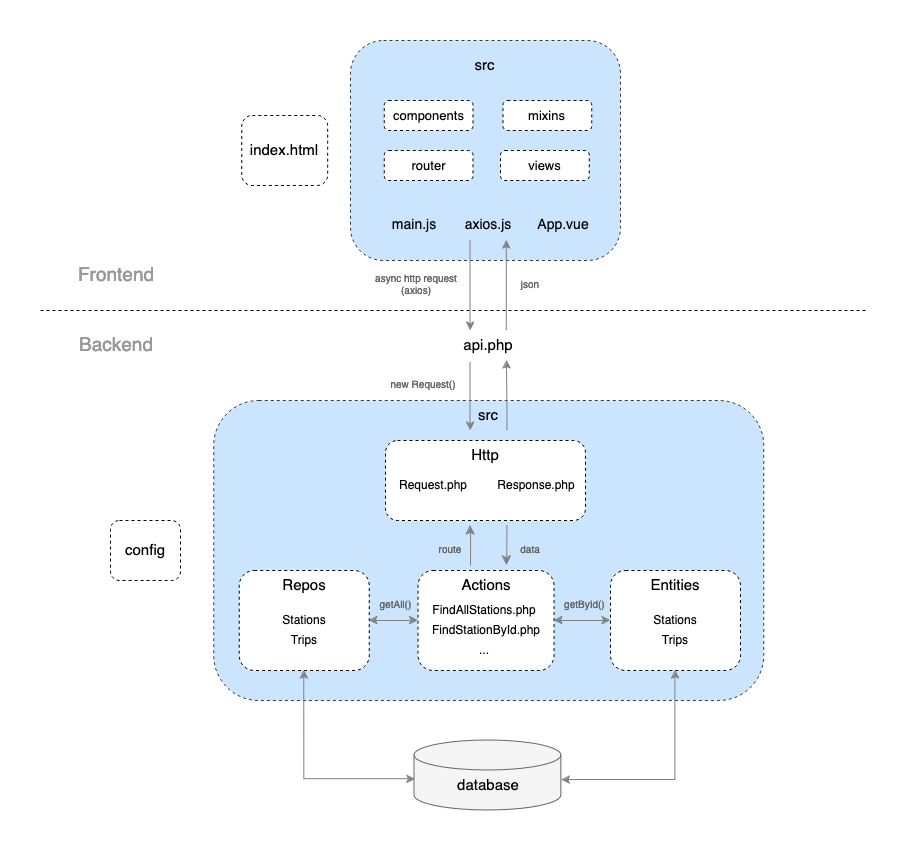

The diagram above was exported from draw.io. Its source (the exported page's mxGraphModel, read from the mxfile embedded in the PNG):
<mxGraphModel dx="937" dy="549" grid="1" gridSize="10" guides="1" tooltips="1" connect="1" arrows="1" fold="1" page="1" pageScale="1" pageWidth="827" pageHeight="1169" background="#ffffff" math="0" shadow="0">
  <root>
    <mxCell id="0" />
    <mxCell id="1" parent="0" />
    <mxCell id="A6xPpOOgAk4EvI7z3leJ-7" value="" style="rounded=1;whiteSpace=wrap;html=1;fontSize=15;dashed=1;textOpacity=0;labelBorderColor=default;labelBackgroundColor=none;fillColor=#cce5ff;strokeColor=#36393d;" parent="1" vertex="1">
      <mxGeometry x="310" y="60" width="270" height="220" as="geometry" />
    </mxCell>
    <mxCell id="A6xPpOOgAk4EvI7z3leJ-8" value="&lt;span style=&quot;font-size: 15px;&quot;&gt;&lt;font color=&quot;#000000&quot; style=&quot;font-size: 15px;&quot;&gt;src&lt;/font&gt;&lt;/span&gt;" style="text;html=1;align=center;verticalAlign=middle;resizable=0;points=[];autosize=1;strokeColor=none;fillColor=none;fontSize=15;labelBackgroundColor=none;fontColor=#143642;" parent="1" vertex="1">
      <mxGeometry x="424" y="70" width="40" height="30" as="geometry" />
    </mxCell>
    <mxCell id="A6xPpOOgAk4EvI7z3leJ-19" value="&lt;font style=&quot;font-size: 15px;&quot; color=&quot;#000000&quot;&gt;config&lt;/font&gt;" style="rounded=1;whiteSpace=wrap;html=1;fontSize=15;labelBackgroundColor=none;dashed=1;" parent="1" vertex="1">
      <mxGeometry x="70" y="540" width="70" height="60" as="geometry" />
    </mxCell>
    <mxCell id="A6xPpOOgAk4EvI7z3leJ-24" value="" style="rounded=1;whiteSpace=wrap;html=1;fontSize=15;dashed=1;labelBorderColor=default;fillColor=#cce5ff;strokeColor=#36393d;labelBackgroundColor=none;" parent="1" vertex="1">
      <mxGeometry x="173.25" y="420" width="550" height="300" as="geometry" />
    </mxCell>
    <mxCell id="A6xPpOOgAk4EvI7z3leJ-26" value="&lt;font style=&quot;font-size: 15px;&quot;&gt;src&lt;/font&gt;" style="text;html=1;strokeColor=none;fillColor=none;align=center;verticalAlign=middle;whiteSpace=wrap;rounded=0;fontSize=15;labelBackgroundColor=none;fontColor=#000000;" parent="1" vertex="1">
      <mxGeometry x="418.25" y="420" width="60" height="30" as="geometry" />
    </mxCell>
    <mxCell id="A6xPpOOgAk4EvI7z3leJ-45" value="" style="shape=cylinder3;whiteSpace=wrap;html=1;boundedLbl=1;backgroundOutline=1;size=15;labelBorderColor=default;fontSize=15;labelBackgroundColor=none;fillColor=#f5f5f5;strokeColor=#666666;fontColor=#333333;" parent="1" vertex="1">
      <mxGeometry x="374.06000000000006" y="760" width="146.88" height="70" as="geometry" />
    </mxCell>
    <mxCell id="A6xPpOOgAk4EvI7z3leJ-46" value="&lt;font color=&quot;#000000&quot; size=&quot;1&quot;&gt;&lt;span style=&quot;font-size: 15px;&quot;&gt;database&lt;/span&gt;&lt;/font&gt;" style="text;html=1;strokeColor=none;fillColor=none;align=center;verticalAlign=middle;whiteSpace=wrap;rounded=0;fontSize=15;labelBackgroundColor=none;fontColor=#143642;" parent="1" vertex="1">
      <mxGeometry x="418.25" y="790" width="60" height="30" as="geometry" />
    </mxCell>
    <mxCell id="A6xPpOOgAk4EvI7z3leJ-77" value="&lt;font style=&quot;font-size: 13px;&quot;&gt;components&lt;/font&gt;" style="rounded=1;whiteSpace=wrap;html=1;fontSize=15;labelBackgroundColor=none;verticalAlign=top;dashed=1;" parent="1" vertex="1">
      <mxGeometry x="343.74" y="120" width="88.76" height="30" as="geometry" />
    </mxCell>
    <mxCell id="2tmoahOwrfhJbwWxDHrT-3" value="&lt;div&gt;&lt;font style=&quot;font-size: 14px;&quot;&gt;axios.js&lt;/font&gt;&lt;/div&gt;" style="text;html=1;align=center;verticalAlign=middle;whiteSpace=wrap;rounded=0;" parent="1" vertex="1">
      <mxGeometry x="418.25" y="230" width="60" height="30" as="geometry" />
    </mxCell>
    <mxCell id="2tmoahOwrfhJbwWxDHrT-4" value="" style="endArrow=none;dashed=1;html=1;rounded=0;" parent="1" edge="1">
      <mxGeometry width="50" height="50" relative="1" as="geometry">
        <mxPoint y="330" as="sourcePoint" />
        <mxPoint x="826" y="330" as="targetPoint" />
      </mxGeometry>
    </mxCell>
    <mxCell id="2tmoahOwrfhJbwWxDHrT-5" value="&lt;font style=&quot;font-size: 19px;&quot;&gt;Frontend&lt;/font&gt;" style="text;html=1;align=center;verticalAlign=middle;whiteSpace=wrap;rounded=0;fontColor=#999999;" parent="1" vertex="1">
      <mxGeometry x="46.25" y="280" width="60" height="30" as="geometry" />
    </mxCell>
    <mxCell id="2tmoahOwrfhJbwWxDHrT-6" value="&lt;font style=&quot;font-size: 19px;&quot;&gt;Backend&lt;/font&gt;" style="text;html=1;align=center;verticalAlign=middle;whiteSpace=wrap;rounded=0;fontColor=#999999;" parent="1" vertex="1">
      <mxGeometry x="46.25" y="350" width="60" height="30" as="geometry" />
    </mxCell>
    <mxCell id="2tmoahOwrfhJbwWxDHrT-12" value="async http request (axios)" style="text;html=1;align=center;verticalAlign=middle;whiteSpace=wrap;rounded=0;fontSize=10;fontColor=#666666;" parent="1" vertex="1">
      <mxGeometry x="326.25" y="290" width="100" height="30" as="geometry" />
    </mxCell>
    <mxCell id="2tmoahOwrfhJbwWxDHrT-19" value="new Request()" style="text;html=1;align=center;verticalAlign=middle;whiteSpace=wrap;rounded=0;fontSize=10;fontColor=#666666;" parent="1" vertex="1">
      <mxGeometry x="332.5" y="390" width="100" height="30" as="geometry" />
    </mxCell>
    <mxCell id="2tmoahOwrfhJbwWxDHrT-20" value="&lt;font style=&quot;font-size: 15px;&quot;&gt;Http&lt;/font&gt;" style="rounded=1;whiteSpace=wrap;html=1;dashed=1;verticalAlign=top;" parent="1" vertex="1">
      <mxGeometry x="345" y="460" width="200" height="80" as="geometry" />
    </mxCell>
    <mxCell id="2tmoahOwrfhJbwWxDHrT-21" value="Request.php" style="text;html=1;align=center;verticalAlign=middle;whiteSpace=wrap;rounded=0;" parent="1" vertex="1">
      <mxGeometry x="362.5" y="490" width="60" height="30" as="geometry" />
    </mxCell>
    <mxCell id="2tmoahOwrfhJbwWxDHrT-23" value="Response.php" style="text;html=1;align=center;verticalAlign=middle;whiteSpace=wrap;rounded=0;" parent="1" vertex="1">
      <mxGeometry x="466.25" y="490" width="60" height="30" as="geometry" />
    </mxCell>
    <mxCell id="2tmoahOwrfhJbwWxDHrT-53" value="" style="edgeStyle=orthogonalEdgeStyle;rounded=0;orthogonalLoop=1;jettySize=auto;html=1;entryX=1;entryY=0.5;entryDx=0;entryDy=0;strokeColor=#808080;startArrow=classic;startFill=1;" parent="1" source="2tmoahOwrfhJbwWxDHrT-28" target="2tmoahOwrfhJbwWxDHrT-32" edge="1">
      <mxGeometry relative="1" as="geometry" />
    </mxCell>
    <mxCell id="2tmoahOwrfhJbwWxDHrT-55" value="" style="edgeStyle=orthogonalEdgeStyle;rounded=0;orthogonalLoop=1;jettySize=auto;html=1;entryX=0;entryY=0.5;entryDx=0;entryDy=0;strokeColor=#808080;startArrow=classic;startFill=1;" parent="1" source="2tmoahOwrfhJbwWxDHrT-28" target="2tmoahOwrfhJbwWxDHrT-40" edge="1">
      <mxGeometry relative="1" as="geometry" />
    </mxCell>
    <mxCell id="2tmoahOwrfhJbwWxDHrT-28" value="&lt;font style=&quot;font-size: 15px;&quot;&gt;Actions&lt;/font&gt;" style="rounded=1;whiteSpace=wrap;html=1;dashed=1;verticalAlign=top;" parent="1" vertex="1">
      <mxGeometry x="377.57" y="590" width="136" height="100" as="geometry" />
    </mxCell>
    <mxCell id="2tmoahOwrfhJbwWxDHrT-29" value="FindAllStations.php" style="text;html=1;align=center;verticalAlign=middle;whiteSpace=wrap;rounded=0;" parent="1" vertex="1">
      <mxGeometry x="414" y="615" width="60" height="30" as="geometry" />
    </mxCell>
    <mxCell id="2tmoahOwrfhJbwWxDHrT-32" value="&lt;font style=&quot;font-size: 15px;&quot;&gt;Repos&lt;/font&gt;" style="rounded=1;whiteSpace=wrap;html=1;dashed=1;verticalAlign=top;" parent="1" vertex="1">
      <mxGeometry x="198.75" y="590" width="130" height="100" as="geometry" />
    </mxCell>
    <mxCell id="2tmoahOwrfhJbwWxDHrT-33" value="route" style="text;html=1;align=center;verticalAlign=middle;whiteSpace=wrap;rounded=0;fontSize=10;fontColor=#666666;" parent="1" vertex="1">
      <mxGeometry x="360" y="555" width="100" height="30" as="geometry" />
    </mxCell>
    <mxCell id="2tmoahOwrfhJbwWxDHrT-34" value="&lt;div&gt;Stations&lt;br&gt;&lt;/div&gt;" style="text;html=1;align=center;verticalAlign=middle;whiteSpace=wrap;rounded=0;" parent="1" vertex="1">
      <mxGeometry x="230.94" y="625" width="65.62" height="30" as="geometry" />
    </mxCell>
    <mxCell id="2tmoahOwrfhJbwWxDHrT-36" value="..." style="text;html=1;align=center;verticalAlign=middle;whiteSpace=wrap;rounded=0;" parent="1" vertex="1">
      <mxGeometry x="414" y="655" width="60" height="30" as="geometry" />
    </mxCell>
    <mxCell id="2tmoahOwrfhJbwWxDHrT-37" value="FindStationById.php" style="text;html=1;align=center;verticalAlign=middle;whiteSpace=wrap;rounded=0;" parent="1" vertex="1">
      <mxGeometry x="416.25" y="645" width="60" height="10" as="geometry" />
    </mxCell>
    <mxCell id="2tmoahOwrfhJbwWxDHrT-62" value="" style="edgeStyle=orthogonalEdgeStyle;rounded=0;orthogonalLoop=1;jettySize=auto;html=1;entryX=1.002;entryY=0.566;entryDx=0;entryDy=0;entryPerimeter=0;exitX=0.5;exitY=1;exitDx=0;exitDy=0;strokeColor=#808080;startArrow=classic;startFill=1;" parent="1" source="2tmoahOwrfhJbwWxDHrT-40" target="A6xPpOOgAk4EvI7z3leJ-45" edge="1">
      <mxGeometry relative="1" as="geometry">
        <mxPoint x="621.25" y="830" as="targetPoint" />
      </mxGeometry>
    </mxCell>
    <mxCell id="2tmoahOwrfhJbwWxDHrT-40" value="&lt;font style=&quot;font-size: 15px;&quot;&gt;Entities&lt;/font&gt;" style="whiteSpace=wrap;html=1;verticalAlign=top;rounded=1;dashed=1;" parent="1" vertex="1">
      <mxGeometry x="570" y="590" width="130" height="100" as="geometry" />
    </mxCell>
    <mxCell id="2tmoahOwrfhJbwWxDHrT-44" value="&amp;nbsp;getById()" style="text;html=1;align=center;verticalAlign=middle;whiteSpace=wrap;rounded=0;fontSize=10;fontColor=#666666;" parent="1" vertex="1">
      <mxGeometry x="492.50000000000006" y="610" width="100" height="30" as="geometry" />
    </mxCell>
    <mxCell id="2tmoahOwrfhJbwWxDHrT-54" style="edgeStyle=orthogonalEdgeStyle;rounded=0;orthogonalLoop=1;jettySize=auto;html=1;exitX=0.5;exitY=1;exitDx=0;exitDy=0;" parent="1" edge="1">
      <mxGeometry relative="1" as="geometry">
        <mxPoint x="631.2499999999998" y="655" as="sourcePoint" />
        <mxPoint x="631.2499999999998" y="655" as="targetPoint" />
      </mxGeometry>
    </mxCell>
    <mxCell id="2tmoahOwrfhJbwWxDHrT-59" style="edgeStyle=orthogonalEdgeStyle;rounded=0;orthogonalLoop=1;jettySize=auto;html=1;exitX=0.5;exitY=1;exitDx=0;exitDy=0;entryX=0.006;entryY=0.554;entryDx=0;entryDy=0;entryPerimeter=0;fontColor=#808080;strokeColor=#808080;startArrow=classic;startFill=1;" parent="1" source="2tmoahOwrfhJbwWxDHrT-32" target="A6xPpOOgAk4EvI7z3leJ-45" edge="1">
      <mxGeometry relative="1" as="geometry" />
    </mxCell>
    <mxCell id="2tmoahOwrfhJbwWxDHrT-43" value="&amp;nbsp;getAll()" style="text;html=1;align=center;verticalAlign=middle;whiteSpace=wrap;rounded=0;fontSize=10;fontColor=#666666;" parent="1" vertex="1">
      <mxGeometry x="303.74" y="610" width="100" height="30" as="geometry" />
    </mxCell>
    <mxCell id="2tmoahOwrfhJbwWxDHrT-67" value="data" style="text;html=1;align=center;verticalAlign=middle;whiteSpace=wrap;rounded=0;fontSize=10;fontColor=#666666;" parent="1" vertex="1">
      <mxGeometry x="440" y="555" width="100" height="30" as="geometry" />
    </mxCell>
    <mxCell id="2tmoahOwrfhJbwWxDHrT-76" value="json" style="text;html=1;align=center;verticalAlign=middle;whiteSpace=wrap;rounded=0;fontSize=10;fontColor=#666666;" parent="1" vertex="1">
      <mxGeometry x="440" y="290" width="100" height="30" as="geometry" />
    </mxCell>
    <mxCell id="sttWkkWPDGc80HewIXx1-1" value="&lt;font style=&quot;font-size: 14px;&quot;&gt;main.js&lt;/font&gt;" style="text;html=1;align=center;verticalAlign=middle;whiteSpace=wrap;rounded=0;" parent="1" vertex="1">
      <mxGeometry x="343.74" y="230" width="60" height="30" as="geometry" />
    </mxCell>
    <mxCell id="sttWkkWPDGc80HewIXx1-4" value="&lt;font style=&quot;font-size: 14px;&quot;&gt;App.vue&lt;/font&gt;" style="text;html=1;align=center;verticalAlign=middle;whiteSpace=wrap;rounded=0;" parent="1" vertex="1">
      <mxGeometry x="492.5" y="230" width="60" height="30" as="geometry" />
    </mxCell>
    <mxCell id="sttWkkWPDGc80HewIXx1-6" value="&lt;font style=&quot;font-size: 13px;&quot;&gt;mixins&lt;/font&gt;&lt;span style=&quot;caret-color: rgba(0, 0, 0, 0); color: rgba(0, 0, 0, 0); font-family: monospace; font-size: 0px; text-align: start; white-space: nowrap;&quot;&gt;%3CmxGraphModel%3E%3Croot%3E%3CmxCell%20id%3D%220%22%2F%3E%3CmxCell%20id%3D%221%22%20parent%3D%220%22%2F%3E%3CmxCell%20id%3D%222%22%20value%3D%22%26lt%3Bfont%20style%3D%26quot%3Bfont-size%3A%2013px%3B%26quot%3B%26gt%3Bcomponents%26lt%3B%2Ffont%26gt%3B%22%20style%3D%22rounded%3D1%3BwhiteSpace%3Dwrap%3Bhtml%3D1%3BfontSize%3D15%3BlabelBackgroundColor%3Dnone%3BverticalAlign%3Dtop%3Bdashed%3D1%3B%22%20vertex%3D%221%22%20parent%3D%221%22%3E%3CmxGeometry%20x%3D%22439.99%22%20y%3D%2290%22%20width%3D%2288.76%22%20height%3D%2230%22%20as%3D%22geometry%22%2F%3E%3C%2FmxCell%3E%3C%2Froot%3E%3C%2FmxGraphModel%3E&lt;/span&gt;" style="rounded=1;whiteSpace=wrap;html=1;fontSize=15;labelBackgroundColor=none;verticalAlign=top;dashed=1;" parent="1" vertex="1">
      <mxGeometry x="462.49" y="120" width="88.76" height="30" as="geometry" />
    </mxCell>
    <mxCell id="sttWkkWPDGc80HewIXx1-7" value="&lt;font style=&quot;font-size: 13px;&quot;&gt;router&lt;/font&gt;" style="rounded=1;whiteSpace=wrap;html=1;fontSize=15;labelBackgroundColor=none;verticalAlign=top;dashed=1;" parent="1" vertex="1">
      <mxGeometry x="343.74" y="170" width="88.76" height="30" as="geometry" />
    </mxCell>
    <mxCell id="sttWkkWPDGc80HewIXx1-8" value="&lt;font style=&quot;font-size: 13px;&quot;&gt;views&lt;/font&gt;" style="rounded=1;whiteSpace=wrap;html=1;fontSize=15;labelBackgroundColor=none;verticalAlign=top;dashed=1;" parent="1" vertex="1">
      <mxGeometry x="460" y="170" width="88.76" height="30" as="geometry" />
    </mxCell>
    <mxCell id="2tmoahOwrfhJbwWxDHrT-11" value="api.php" style="text;html=1;strokeColor=none;fillColor=none;align=center;verticalAlign=middle;whiteSpace=wrap;rounded=0;fontSize=15;labelBackgroundColor=none;fontColor=#000000;spacingTop=0;" parent="1" vertex="1">
      <mxGeometry x="407.5" y="350" width="80" height="30" as="geometry" />
    </mxCell>
    <mxCell id="sttWkkWPDGc80HewIXx1-27" value="&lt;div&gt;Trips&lt;br&gt;&lt;/div&gt;" style="text;html=1;align=center;verticalAlign=middle;whiteSpace=wrap;rounded=0;" parent="1" vertex="1">
      <mxGeometry x="230.94" y="645" width="65.62" height="30" as="geometry" />
    </mxCell>
    <mxCell id="sttWkkWPDGc80HewIXx1-28" value="&lt;div&gt;Stations&lt;br&gt;&lt;/div&gt;" style="text;html=1;align=center;verticalAlign=middle;whiteSpace=wrap;rounded=0;" parent="1" vertex="1">
      <mxGeometry x="602.19" y="625" width="65.62" height="30" as="geometry" />
    </mxCell>
    <mxCell id="sttWkkWPDGc80HewIXx1-29" value="&lt;div&gt;Trips&lt;br&gt;&lt;/div&gt;" style="text;html=1;align=center;verticalAlign=middle;whiteSpace=wrap;rounded=0;" parent="1" vertex="1">
      <mxGeometry x="602.19" y="645" width="65.62" height="30" as="geometry" />
    </mxCell>
    <mxCell id="5j9v3o2Zu1L6x4vmDAla-1" value="" style="edgeStyle=orthogonalEdgeStyle;rounded=0;orthogonalLoop=1;jettySize=auto;html=1;entryX=0.374;entryY=-0.059;entryDx=0;entryDy=0;entryPerimeter=0;strokeColor=#808080;" parent="1" edge="1">
      <mxGeometry relative="1" as="geometry">
        <mxPoint x="430" y="260" as="sourcePoint" />
        <mxPoint x="430.00000000000006" y="350" as="targetPoint" />
        <Array as="points">
          <mxPoint x="430.08" y="301.77" />
          <mxPoint x="430.08" y="301.77" />
        </Array>
      </mxGeometry>
    </mxCell>
    <mxCell id="5j9v3o2Zu1L6x4vmDAla-2" value="index.html" style="rounded=1;whiteSpace=wrap;html=1;fontSize=15;labelBackgroundColor=none;dashed=1;" parent="1" vertex="1">
      <mxGeometry x="201.25" y="135" width="85.93" height="70" as="geometry" />
    </mxCell>
    <mxCell id="5j9v3o2Zu1L6x4vmDAla-4" value="" style="edgeStyle=orthogonalEdgeStyle;rounded=0;orthogonalLoop=1;jettySize=auto;html=1;strokeColor=#808080;" parent="1" edge="1">
      <mxGeometry relative="1" as="geometry">
        <mxPoint x="430" y="381.77" as="sourcePoint" />
        <mxPoint x="430" y="450" as="targetPoint" />
        <Array as="points">
          <mxPoint x="430.08" y="421.77" />
          <mxPoint x="430.08" y="421.77" />
        </Array>
      </mxGeometry>
    </mxCell>
    <mxCell id="5j9v3o2Zu1L6x4vmDAla-5" value="" style="edgeStyle=orthogonalEdgeStyle;rounded=0;orthogonalLoop=1;jettySize=auto;html=1;entryX=0.374;entryY=-0.059;entryDx=0;entryDy=0;entryPerimeter=0;strokeColor=#808080;" parent="1" edge="1">
      <mxGeometry relative="1" as="geometry">
        <mxPoint x="467" y="450" as="sourcePoint" />
        <mxPoint x="466.50000000000006" y="380" as="targetPoint" />
        <Array as="points">
          <mxPoint x="466.58" y="428.23" />
          <mxPoint x="466.58" y="428.23" />
        </Array>
      </mxGeometry>
    </mxCell>
    <mxCell id="5j9v3o2Zu1L6x4vmDAla-6" value="" style="edgeStyle=orthogonalEdgeStyle;rounded=0;orthogonalLoop=1;jettySize=auto;html=1;entryX=0.374;entryY=-0.059;entryDx=0;entryDy=0;entryPerimeter=0;strokeColor=#808080;" parent="1" edge="1">
      <mxGeometry relative="1" as="geometry">
        <mxPoint x="466.25" y="350" as="sourcePoint" />
        <mxPoint x="466.25000000000006" y="260" as="targetPoint" />
        <Array as="points">
          <mxPoint x="466.33" y="308.23" />
          <mxPoint x="466.33" y="308.23" />
        </Array>
      </mxGeometry>
    </mxCell>
    <mxCell id="5j9v3o2Zu1L6x4vmDAla-11" value="" style="endArrow=classic;html=1;rounded=0;strokeColor=#7f7f7f;entryX=0.358;entryY=0.467;entryDx=0;entryDy=0;entryPerimeter=0;endSize=7;" parent="1" edge="1">
      <mxGeometry width="50" height="50" relative="1" as="geometry">
        <mxPoint x="430" y="585" as="sourcePoint" />
        <mxPoint x="430.1500000000001" y="545" as="targetPoint" />
      </mxGeometry>
    </mxCell>
    <mxCell id="5j9v3o2Zu1L6x4vmDAla-12" value="" style="endArrow=classic;html=1;rounded=0;strokeColor=#7f7f7f;entryX=0.358;entryY=0.467;entryDx=0;entryDy=0;entryPerimeter=0;endSize=7;" parent="1" edge="1">
      <mxGeometry width="50" height="50" relative="1" as="geometry">
        <mxPoint x="466.4000000000001" y="545" as="sourcePoint" />
        <mxPoint x="466.25" y="585" as="targetPoint" />
      </mxGeometry>
    </mxCell>
  </root>
</mxGraphModel>